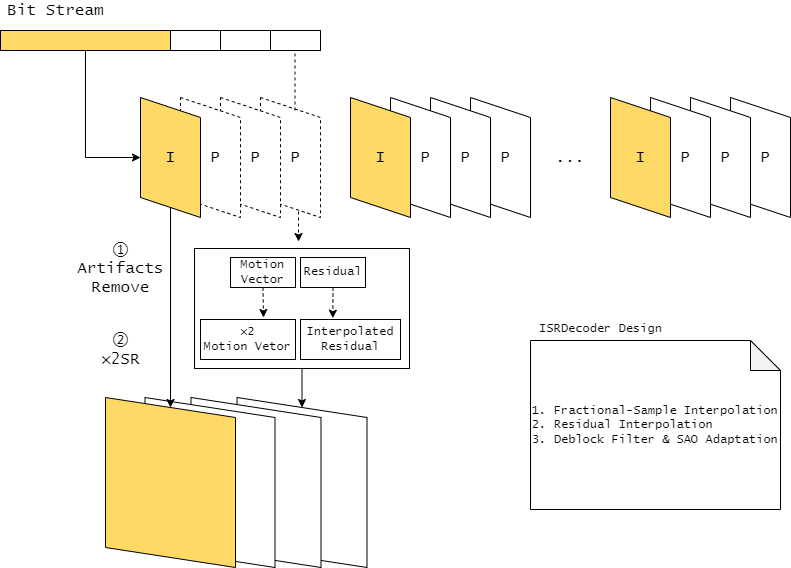

The diagram above was exported from draw.io. Its source (the exported page's mxGraphModel, read from the mxfile embedded in the PNG):
<mxGraphModel dx="1782" dy="1870" grid="1" gridSize="10" guides="1" tooltips="1" connect="1" arrows="1" fold="1" page="1" pageScale="1" pageWidth="827" pageHeight="1169" background="#ffffff" math="0" shadow="0">
  <root>
    <mxCell id="0" />
    <mxCell id="1" parent="0" />
    <mxCell id="L7ItGJBqRo02B6cRfJcL-1" value="" style="shape=parallelogram;perimeter=parallelogramPerimeter;whiteSpace=wrap;html=1;fixedSize=1;rotation=90;dashed=1;" vertex="1" parent="1">
      <mxGeometry x="170" y="110" width="120" height="60" as="geometry" />
    </mxCell>
    <mxCell id="L7ItGJBqRo02B6cRfJcL-2" value="" style="shape=parallelogram;perimeter=parallelogramPerimeter;whiteSpace=wrap;html=1;fixedSize=1;rotation=90;dashed=1;" vertex="1" parent="1">
      <mxGeometry x="130" y="110" width="120" height="60" as="geometry" />
    </mxCell>
    <mxCell id="L7ItGJBqRo02B6cRfJcL-3" value="" style="shape=parallelogram;perimeter=parallelogramPerimeter;whiteSpace=wrap;html=1;fixedSize=1;rotation=90;dashed=1;" vertex="1" parent="1">
      <mxGeometry x="90" y="110" width="120" height="60" as="geometry" />
    </mxCell>
    <mxCell id="L7ItGJBqRo02B6cRfJcL-4" value="" style="shape=parallelogram;perimeter=parallelogramPerimeter;whiteSpace=wrap;html=1;fixedSize=1;rotation=90;fillColor=#FFD966;" vertex="1" parent="1">
      <mxGeometry x="50" y="110" width="120" height="60" as="geometry" />
    </mxCell>
    <mxCell id="L7ItGJBqRo02B6cRfJcL-5" value="I" style="text;html=1;resizable=0;autosize=1;align=center;verticalAlign=middle;points=[];fillColor=none;strokeColor=none;rounded=0;fontFamily=Lucida Console;fontSize=16;" vertex="1" parent="1">
      <mxGeometry x="95" y="130" width="30" height="20" as="geometry" />
    </mxCell>
    <mxCell id="L7ItGJBqRo02B6cRfJcL-6" value="P" style="text;html=1;resizable=0;autosize=1;align=center;verticalAlign=middle;points=[];fillColor=none;strokeColor=none;rounded=0;fontFamily=Lucida Console;fontSize=16;" vertex="1" parent="1">
      <mxGeometry x="140" y="130" width="30" height="20" as="geometry" />
    </mxCell>
    <mxCell id="L7ItGJBqRo02B6cRfJcL-7" value="P" style="text;html=1;resizable=0;autosize=1;align=center;verticalAlign=middle;points=[];fillColor=none;strokeColor=none;rounded=0;fontFamily=Lucida Console;fontSize=16;" vertex="1" parent="1">
      <mxGeometry x="180" y="130" width="30" height="20" as="geometry" />
    </mxCell>
    <mxCell id="L7ItGJBqRo02B6cRfJcL-8" value="P" style="text;html=1;resizable=0;autosize=1;align=center;verticalAlign=middle;points=[];fillColor=none;strokeColor=none;rounded=0;fontFamily=Lucida Console;fontSize=16;" vertex="1" parent="1">
      <mxGeometry x="220" y="130" width="30" height="20" as="geometry" />
    </mxCell>
    <mxCell id="L7ItGJBqRo02B6cRfJcL-9" value="" style="shape=parallelogram;perimeter=parallelogramPerimeter;whiteSpace=wrap;html=1;fixedSize=1;rotation=90;" vertex="1" parent="1">
      <mxGeometry x="380" y="110" width="120" height="60" as="geometry" />
    </mxCell>
    <mxCell id="L7ItGJBqRo02B6cRfJcL-10" value="" style="shape=parallelogram;perimeter=parallelogramPerimeter;whiteSpace=wrap;html=1;fixedSize=1;rotation=90;" vertex="1" parent="1">
      <mxGeometry x="340" y="110" width="120" height="60" as="geometry" />
    </mxCell>
    <mxCell id="L7ItGJBqRo02B6cRfJcL-11" value="" style="shape=parallelogram;perimeter=parallelogramPerimeter;whiteSpace=wrap;html=1;fixedSize=1;rotation=90;" vertex="1" parent="1">
      <mxGeometry x="300" y="110" width="120" height="60" as="geometry" />
    </mxCell>
    <mxCell id="L7ItGJBqRo02B6cRfJcL-12" value="" style="shape=parallelogram;perimeter=parallelogramPerimeter;whiteSpace=wrap;html=1;fixedSize=1;rotation=90;fillColor=#FFD966;" vertex="1" parent="1">
      <mxGeometry x="260" y="110" width="120" height="60" as="geometry" />
    </mxCell>
    <mxCell id="L7ItGJBqRo02B6cRfJcL-13" value="I" style="text;html=1;resizable=0;autosize=1;align=center;verticalAlign=middle;points=[];fillColor=none;strokeColor=none;rounded=0;fontFamily=Lucida Console;fontSize=16;" vertex="1" parent="1">
      <mxGeometry x="305" y="130" width="30" height="20" as="geometry" />
    </mxCell>
    <mxCell id="L7ItGJBqRo02B6cRfJcL-14" value="P" style="text;html=1;resizable=0;autosize=1;align=center;verticalAlign=middle;points=[];fillColor=none;strokeColor=none;rounded=0;fontFamily=Lucida Console;fontSize=16;" vertex="1" parent="1">
      <mxGeometry x="350" y="130" width="30" height="20" as="geometry" />
    </mxCell>
    <mxCell id="L7ItGJBqRo02B6cRfJcL-15" value="P" style="text;html=1;resizable=0;autosize=1;align=center;verticalAlign=middle;points=[];fillColor=none;strokeColor=none;rounded=0;fontFamily=Lucida Console;fontSize=16;" vertex="1" parent="1">
      <mxGeometry x="390" y="130" width="30" height="20" as="geometry" />
    </mxCell>
    <mxCell id="L7ItGJBqRo02B6cRfJcL-16" value="P" style="text;html=1;resizable=0;autosize=1;align=center;verticalAlign=middle;points=[];fillColor=none;strokeColor=none;rounded=0;fontFamily=Lucida Console;fontSize=16;" vertex="1" parent="1">
      <mxGeometry x="430" y="130" width="30" height="20" as="geometry" />
    </mxCell>
    <mxCell id="L7ItGJBqRo02B6cRfJcL-17" value="" style="shape=parallelogram;perimeter=parallelogramPerimeter;whiteSpace=wrap;html=1;fixedSize=1;rotation=90;" vertex="1" parent="1">
      <mxGeometry x="640" y="110" width="120" height="60" as="geometry" />
    </mxCell>
    <mxCell id="L7ItGJBqRo02B6cRfJcL-18" value="" style="shape=parallelogram;perimeter=parallelogramPerimeter;whiteSpace=wrap;html=1;fixedSize=1;rotation=90;" vertex="1" parent="1">
      <mxGeometry x="600" y="110" width="120" height="60" as="geometry" />
    </mxCell>
    <mxCell id="L7ItGJBqRo02B6cRfJcL-19" value="" style="shape=parallelogram;perimeter=parallelogramPerimeter;whiteSpace=wrap;html=1;fixedSize=1;rotation=90;" vertex="1" parent="1">
      <mxGeometry x="560" y="110" width="120" height="60" as="geometry" />
    </mxCell>
    <mxCell id="L7ItGJBqRo02B6cRfJcL-20" value="" style="shape=parallelogram;perimeter=parallelogramPerimeter;whiteSpace=wrap;html=1;fixedSize=1;rotation=90;fillColor=#FFD966;" vertex="1" parent="1">
      <mxGeometry x="520" y="110" width="120" height="60" as="geometry" />
    </mxCell>
    <mxCell id="L7ItGJBqRo02B6cRfJcL-21" value="I" style="text;html=1;resizable=0;autosize=1;align=center;verticalAlign=middle;points=[];fillColor=none;strokeColor=none;rounded=0;fontFamily=Lucida Console;fontSize=16;" vertex="1" parent="1">
      <mxGeometry x="565" y="130" width="30" height="20" as="geometry" />
    </mxCell>
    <mxCell id="L7ItGJBqRo02B6cRfJcL-22" value="P" style="text;html=1;resizable=0;autosize=1;align=center;verticalAlign=middle;points=[];fillColor=none;strokeColor=none;rounded=0;fontFamily=Lucida Console;fontSize=16;" vertex="1" parent="1">
      <mxGeometry x="610" y="130" width="30" height="20" as="geometry" />
    </mxCell>
    <mxCell id="L7ItGJBqRo02B6cRfJcL-23" value="P" style="text;html=1;resizable=0;autosize=1;align=center;verticalAlign=middle;points=[];fillColor=none;strokeColor=none;rounded=0;fontFamily=Lucida Console;fontSize=16;" vertex="1" parent="1">
      <mxGeometry x="650" y="130" width="30" height="20" as="geometry" />
    </mxCell>
    <mxCell id="L7ItGJBqRo02B6cRfJcL-24" value="P" style="text;html=1;resizable=0;autosize=1;align=center;verticalAlign=middle;points=[];fillColor=none;strokeColor=none;rounded=0;fontFamily=Lucida Console;fontSize=16;" vertex="1" parent="1">
      <mxGeometry x="690" y="130" width="30" height="20" as="geometry" />
    </mxCell>
    <mxCell id="L7ItGJBqRo02B6cRfJcL-25" value="..." style="text;html=1;resizable=0;autosize=1;align=center;verticalAlign=middle;points=[];fillColor=none;strokeColor=none;rounded=0;fontFamily=Lucida Console;fontSize=16;" vertex="1" parent="1">
      <mxGeometry x="490" y="130" width="40" height="20" as="geometry" />
    </mxCell>
    <mxCell id="L7ItGJBqRo02B6cRfJcL-27" value="" style="edgeStyle=elbowEdgeStyle;elbow=horizontal;endArrow=classic;html=1;rounded=0;fontFamily=Lucida Console;fontSize=16;exitX=0.5;exitY=1;exitDx=0;exitDy=0;entryX=0.5;entryY=1;entryDx=0;entryDy=0;" edge="1" parent="1" source="L7ItGJBqRo02B6cRfJcL-34" target="L7ItGJBqRo02B6cRfJcL-4">
      <mxGeometry width="50" height="50" relative="1" as="geometry">
        <mxPoint x="110" y="310" as="sourcePoint" />
        <mxPoint x="-10" y="480" as="targetPoint" />
        <Array as="points">
          <mxPoint x="25" y="130" />
          <mxPoint x="20" y="300" />
        </Array>
      </mxGeometry>
    </mxCell>
    <mxCell id="L7ItGJBqRo02B6cRfJcL-29" value="②&lt;br&gt;×2SR" style="text;html=1;resizable=0;autosize=1;align=center;verticalAlign=middle;points=[];fillColor=none;strokeColor=none;rounded=0;fontFamily=Lucida Console;fontSize=16;" vertex="1" parent="1">
      <mxGeometry x="35" y="312" width="50" height="40" as="geometry" />
    </mxCell>
    <mxCell id="L7ItGJBqRo02B6cRfJcL-33" value="Residual" style="rounded=0;whiteSpace=wrap;html=1;fontFamily=Lucida Console;fontSize=12;fillColor=#FFFFFF;" vertex="1" parent="1">
      <mxGeometry x="240" y="240" width="65" height="30" as="geometry" />
    </mxCell>
    <mxCell id="L7ItGJBqRo02B6cRfJcL-34" value="" style="rounded=0;whiteSpace=wrap;html=1;fontFamily=Lucida Console;fontSize=16;fillColor=#FFD966;" vertex="1" parent="1">
      <mxGeometry x="-60" y="13" width="170" height="20" as="geometry" />
    </mxCell>
    <mxCell id="L7ItGJBqRo02B6cRfJcL-35" value="" style="rounded=0;whiteSpace=wrap;html=1;fontFamily=Lucida Console;fontSize=16;fillColor=#FFFFFF;" vertex="1" parent="1">
      <mxGeometry x="110" y="13" width="50" height="20" as="geometry" />
    </mxCell>
    <mxCell id="L7ItGJBqRo02B6cRfJcL-37" value="" style="rounded=0;whiteSpace=wrap;html=1;fontFamily=Lucida Console;fontSize=16;fillColor=#FFFFFF;" vertex="1" parent="1">
      <mxGeometry x="160" y="13" width="50" height="20" as="geometry" />
    </mxCell>
    <mxCell id="L7ItGJBqRo02B6cRfJcL-38" value="" style="rounded=0;whiteSpace=wrap;html=1;fontFamily=Lucida Console;fontSize=16;fillColor=#FFFFFF;" vertex="1" parent="1">
      <mxGeometry x="210" y="13" width="50" height="20" as="geometry" />
    </mxCell>
    <mxCell id="L7ItGJBqRo02B6cRfJcL-39" value="Bit Stream" style="text;html=1;resizable=0;autosize=1;align=center;verticalAlign=middle;points=[];fillColor=none;strokeColor=none;rounded=0;fontFamily=Lucida Console;fontSize=16;" vertex="1" parent="1">
      <mxGeometry x="-60" y="-17" width="110" height="20" as="geometry" />
    </mxCell>
    <mxCell id="L7ItGJBqRo02B6cRfJcL-42" value="Motion&lt;br style=&quot;font-size: 12px;&quot;&gt;Vector" style="rounded=0;whiteSpace=wrap;html=1;fontFamily=Lucida Console;fontSize=12;fillColor=#FFFFFF;" vertex="1" parent="1">
      <mxGeometry x="170" y="240" width="65" height="30" as="geometry" />
    </mxCell>
    <mxCell id="L7ItGJBqRo02B6cRfJcL-43" value="" style="endArrow=none;html=1;rounded=0;fontFamily=Lucida Console;fontSize=12;dashed=1;" edge="1" parent="1">
      <mxGeometry width="50" height="50" relative="1" as="geometry">
        <mxPoint x="234.5" y="93" as="sourcePoint" />
        <mxPoint x="234.5" y="33" as="targetPoint" />
      </mxGeometry>
    </mxCell>
    <mxCell id="L7ItGJBqRo02B6cRfJcL-44" value="" style="endArrow=classic;html=1;rounded=0;fontFamily=Lucida Console;fontSize=12;dashed=1;" edge="1" parent="1">
      <mxGeometry width="50" height="50" relative="1" as="geometry">
        <mxPoint x="238" y="194" as="sourcePoint" />
        <mxPoint x="238" y="224" as="targetPoint" />
      </mxGeometry>
    </mxCell>
    <mxCell id="L7ItGJBqRo02B6cRfJcL-47" value="" style="rounded=0;whiteSpace=wrap;html=1;fontFamily=Lucida Console;fontSize=12;fillColor=none;" vertex="1" parent="1">
      <mxGeometry x="134" y="231" width="215" height="120" as="geometry" />
    </mxCell>
    <mxCell id="L7ItGJBqRo02B6cRfJcL-48" value="Interpolated&lt;br&gt;Residual" style="rounded=0;whiteSpace=wrap;html=1;fontFamily=Lucida Console;fontSize=12;fillColor=#FFFFFF;" vertex="1" parent="1">
      <mxGeometry x="240" y="302" width="100" height="40" as="geometry" />
    </mxCell>
    <mxCell id="L7ItGJBqRo02B6cRfJcL-49" value="×2&lt;br&gt;Motion Vetor" style="rounded=0;whiteSpace=wrap;html=1;fontFamily=Lucida Console;fontSize=12;fillColor=#FFFFFF;" vertex="1" parent="1">
      <mxGeometry x="140" y="302" width="95" height="40" as="geometry" />
    </mxCell>
    <mxCell id="L7ItGJBqRo02B6cRfJcL-50" value="" style="endArrow=classic;html=1;rounded=0;dashed=1;fontFamily=Lucida Console;fontSize=12;exitX=0.5;exitY=1;exitDx=0;exitDy=0;" edge="1" parent="1" source="L7ItGJBqRo02B6cRfJcL-42">
      <mxGeometry width="50" height="50" relative="1" as="geometry">
        <mxPoint x="280" y="470" as="sourcePoint" />
        <mxPoint x="203" y="300" as="targetPoint" />
      </mxGeometry>
    </mxCell>
    <mxCell id="L7ItGJBqRo02B6cRfJcL-51" value="" style="endArrow=classic;html=1;rounded=0;dashed=1;fontFamily=Lucida Console;fontSize=12;exitX=0.5;exitY=1;exitDx=0;exitDy=0;entryX=0.323;entryY=-0.033;entryDx=0;entryDy=0;entryPerimeter=0;" edge="1" parent="1" source="L7ItGJBqRo02B6cRfJcL-33" target="L7ItGJBqRo02B6cRfJcL-48">
      <mxGeometry width="50" height="50" relative="1" as="geometry">
        <mxPoint x="212.5" y="280" as="sourcePoint" />
        <mxPoint x="213" y="310" as="targetPoint" />
      </mxGeometry>
    </mxCell>
    <mxCell id="L7ItGJBqRo02B6cRfJcL-54" value="" style="shape=parallelogram;perimeter=parallelogramPerimeter;whiteSpace=wrap;html=1;fixedSize=1;rotation=90;fillColor=#FFFFFF;" vertex="1" parent="1">
      <mxGeometry x="156.5" y="400" width="170" height="130" as="geometry" />
    </mxCell>
    <mxCell id="L7ItGJBqRo02B6cRfJcL-55" value="" style="shape=parallelogram;perimeter=parallelogramPerimeter;whiteSpace=wrap;html=1;fixedSize=1;rotation=90;fillColor=#FFFFFF;" vertex="1" parent="1">
      <mxGeometry x="110.5" y="400" width="170" height="130" as="geometry" />
    </mxCell>
    <mxCell id="L7ItGJBqRo02B6cRfJcL-56" value="" style="shape=parallelogram;perimeter=parallelogramPerimeter;whiteSpace=wrap;html=1;fixedSize=1;rotation=90;fillColor=#FFFFFF;" vertex="1" parent="1">
      <mxGeometry x="64.5" y="400" width="170" height="130" as="geometry" />
    </mxCell>
    <mxCell id="L7ItGJBqRo02B6cRfJcL-57" value="" style="shape=parallelogram;perimeter=parallelogramPerimeter;whiteSpace=wrap;html=1;fixedSize=1;rotation=90;fillColor=#FFD966;" vertex="1" parent="1">
      <mxGeometry x="25" y="400" width="170" height="130" as="geometry" />
    </mxCell>
    <mxCell id="L7ItGJBqRo02B6cRfJcL-58" value="" style="endArrow=classic;html=1;rounded=0;fontFamily=Lucida Console;fontSize=12;exitX=1;exitY=0.5;exitDx=0;exitDy=0;" edge="1" parent="1" source="L7ItGJBqRo02B6cRfJcL-4" target="L7ItGJBqRo02B6cRfJcL-57">
      <mxGeometry width="50" height="50" relative="1" as="geometry">
        <mxPoint x="20" y="330" as="sourcePoint" />
        <mxPoint x="70" y="280" as="targetPoint" />
      </mxGeometry>
    </mxCell>
    <mxCell id="L7ItGJBqRo02B6cRfJcL-59" value="" style="endArrow=classic;html=1;rounded=0;fontFamily=Lucida Console;fontSize=12;entryX=0;entryY=0.5;entryDx=0;entryDy=0;exitX=0.5;exitY=1;exitDx=0;exitDy=0;" edge="1" parent="1" source="L7ItGJBqRo02B6cRfJcL-47" target="L7ItGJBqRo02B6cRfJcL-54">
      <mxGeometry width="50" height="50" relative="1" as="geometry">
        <mxPoint x="241" y="360" as="sourcePoint" />
        <mxPoint x="340" y="210" as="targetPoint" />
      </mxGeometry>
    </mxCell>
    <mxCell id="L7ItGJBqRo02B6cRfJcL-60" value="①&lt;br&gt;Artifacts&lt;br&gt;Remove" style="text;html=1;resizable=0;autosize=1;align=center;verticalAlign=middle;points=[];fillColor=none;strokeColor=none;rounded=0;fontFamily=Lucida Console;fontSize=16;" vertex="1" parent="1">
      <mxGeometry x="10" y="221" width="100" height="60" as="geometry" />
    </mxCell>
    <mxCell id="L7ItGJBqRo02B6cRfJcL-62" value="1. Fractional-Sample Interpolation&lt;br&gt;2. Residual Interpolation&lt;br&gt;&lt;div style=&quot;&quot;&gt;&lt;span style=&quot;background-color: initial;&quot;&gt;3. Deblock Filter &amp;amp; SAO Adaptation&lt;/span&gt;&lt;/div&gt;" style="shape=note;whiteSpace=wrap;html=1;backgroundOutline=1;darkOpacity=0.05;fontFamily=Lucida Console;fontSize=12;fillColor=#FFFFFF;align=left;" vertex="1" parent="1">
      <mxGeometry x="470" y="323" width="250" height="169" as="geometry" />
    </mxCell>
    <mxCell id="L7ItGJBqRo02B6cRfJcL-63" value="&lt;span style=&quot;&quot;&gt;ISRDecoder Design&lt;/span&gt;" style="text;html=1;resizable=0;autosize=1;align=center;verticalAlign=middle;points=[];fillColor=none;strokeColor=none;rounded=0;fontFamily=Lucida Console;fontSize=12;" vertex="1" parent="1">
      <mxGeometry x="470" y="302" width="140" height="20" as="geometry" />
    </mxCell>
  </root>
</mxGraphModel>